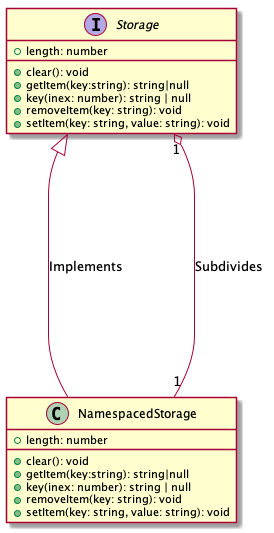

The diagram above was rendered by PlantUML. Its source (embedded in the PNG):
@startuml
class     NamespacedStorage {
    +length: number
    +clear(): void
    +getItem(key:string): string|null
    +key(inex: number): string | null
    +removeItem(key: string): void
    +setItem(key: string, value: string): void
  }
  interface Storage {
    +length: number
    +clear(): void
    +getItem(key:string): string|null
    +key(inex: number): string | null
    +removeItem(key: string): void
    +setItem(key: string, value: string): void
  }
  Storage     <|-----     NamespacedStorage : Implements
  Storage "1"  o----- "1" NamespacedStorage : Subdivides
@enduml